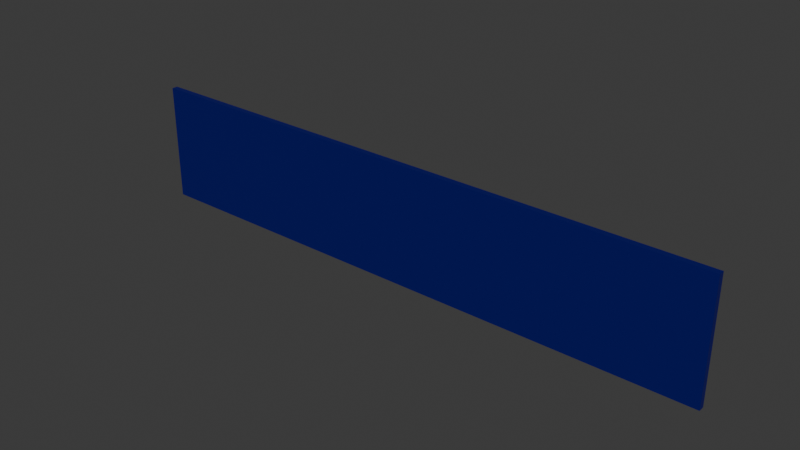 # Source: solarPanel.blend  (saved by Blender 4.1.24; exported with 4.5.12 LTS)
import bpy
from mathutils import Matrix  # noqa: F401  (used for matrix-valued properties, if any)

bpy.ops.wm.read_factory_settings(use_empty=True)
scene = bpy.context.scene
scene.name = 'Scene'

# ---- collections
col_collection = bpy.data.collections.new('Collection'); scene.collection.children.link(col_collection)

# ---- materials (node trees are filled in below, after node groups)
mat_solarpanel = bpy.data.materials.new('SolarPanel')
mat_solarpanel.use_transparent_shadow = False

# ---- material node trees
mat_solarpanel.use_nodes = True; mat_solarpanel.node_tree.nodes.clear()
_N = mat_solarpanel.node_tree.nodes; _L = mat_solarpanel.node_tree.links
n0 = _N.new('ShaderNodeBsdfPrincipled'); n0.name = 'Principled BSDF'; n0.location = (10, 300)
n0.inputs[0].default_value = (0.0001916, 0.0, 0.1353, 1.0)
n1 = _N.new('ShaderNodeOutputMaterial'); n1.name = 'Material Output'; n1.location = (300, 300)
_L.new(n0.outputs[0], n1.inputs[0])
n1.is_active_output = True

# ---- world
world_world = bpy.data.worlds.new('World'); scene.world = world_world
world_world.use_nodes = True; world_world.node_tree.nodes.clear()
_N = world_world.node_tree.nodes; _L = world_world.node_tree.links
n0 = _N.new('ShaderNodeOutputWorld'); n0.name = 'World Output'; n0.location = (300, 300)
n1 = _N.new('ShaderNodeBackground'); n1.name = 'Background'; n1.location = (10, 300)
n1.inputs[0].default_value = (0.05088, 0.05088, 0.05088, 1.0)
_L.new(n1.outputs[0], n0.inputs[0])
n0.is_active_output = True
world_world.color = (0.05088, 0.05088, 0.05088)
world_world.use_sun_shadow = False
world_world.sun_shadow_jitter_overblur = 0.0

# ---- meshes
me_cube_001 = bpy.data.meshes.new('Cube.001')
me_cube_001.from_pydata([(-1.0, -1.0, -1.0), (-1.0, -1.0, 1.0), (-1.0, 1.0, -1.0), (-1.0, 1.0, 1.0), (1.0, -1.0, -1.0), (1.0, -1.0, 1.0), (1.0, 1.0, -1.0), (1.0, 1.0, 1.0)], [], [(0, 1, 3, 2), (2, 3, 7, 6), (6, 7, 5, 4), (4, 5, 1, 0), (2, 6, 4, 0), (7, 3, 1, 5)])
_uv = me_cube_001.uv_layers.new(name='UVMap')
_uv.uv.foreach_set('vector', [0.375, 0.0, 0.625, 0.0, 0.625, 0.25, 0.375, 0.25, 0.375, 0.25, 0.625, 0.25, 0.625, 0.5, 0.375, 0.5, 0.375, 0.5, 0.625, 0.5, 0.625, 0.75, 0.375, 0.75, 0.375, 0.75, 0.625, 0.75, 0.625, 1.0, 0.375, 1.0, 0.125, 0.5, 0.375, 0.5, 0.375, 0.75, 0.125, 0.75, 0.625, 0.5, 0.875, 0.5, 0.875, 0.75, 0.625, 0.75])
me_cube_001.materials.append(mat_solarpanel)
me_cube_001.update()

# ---- objects
ob_cube = bpy.data.objects.new('Cube', me_cube_001)

# ---- transforms, parenting, visibility, modifiers, constraints
ob_cube.location = (0.0, 0.0, 0.0)
ob_cube.rotation_euler = (1.571, -1.571, 0.0)
ob_cube.scale = (2.0, 10.0, 0.1)

# ---- collection membership
col_collection.objects.link(ob_cube)

# ---- scene / render settings (as saved in the file)
scene.frame_start = 1; scene.frame_end = 250; scene.frame_set(1)
scene.render.engine = 'BLENDER_EEVEE_NEXT'
scene.cycles.sampling_pattern = 'TABULATED_SOBOL'
scene.eevee.ray_tracing_options.trace_max_roughness = 0.0
bpy.context.view_layer.update()

# ---- added for rendering (the .blend has no active camera and no usable light): camera, sun
cam_auto = bpy.data.cameras.new('AutoCamera')
cam_auto.lens = 50.0
cam_auto.sensor_width = 36.0
cam_auto.clip_end = 1000.0
ob_auto_camera = bpy.data.objects.new('AutoCamera', cam_auto)
scene.collection.objects.link(ob_auto_camera)
ob_auto_camera.location = (18.8719, -22.6462, 15.0975)
ob_auto_camera.rotation_euler = (1.09748, -7.21219e-08, 0.694738)
scene.camera = ob_auto_camera
light_auto_sun = bpy.data.lights.new('AutoSun', 'SUN')
light_auto_sun.energy = 3.0
light_auto_sun.angle = 0.0523599
ob_auto_sun = bpy.data.objects.new('AutoSun', light_auto_sun)
scene.collection.objects.link(ob_auto_sun)
ob_auto_sun.rotation_euler = (0.872665, 0.174533, 0.523599)
bpy.context.view_layer.update()
